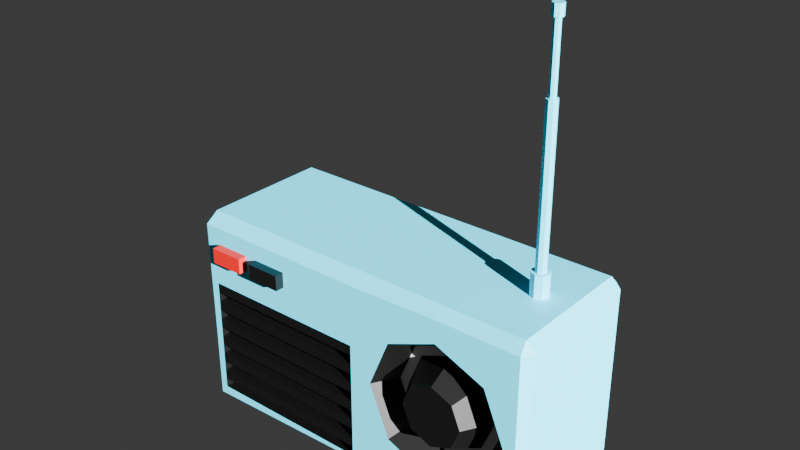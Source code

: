 # Source: basic_radio.blend  (saved by Blender 4.3.34; exported with 4.5.12 LTS)
import bpy
from mathutils import Matrix  # noqa: F401  (used for matrix-valued properties, if any)

bpy.ops.wm.read_factory_settings(use_empty=True)
scene = bpy.context.scene
scene.name = 'Scene'

# ---- collections
col_collection = bpy.data.collections.new('Collection'); scene.collection.children.link(col_collection)

# ---- materials (node trees are filled in below, after node groups)
mat_material_016 = bpy.data.materials.new('Material.016')
mat_material_017 = bpy.data.materials.new('Material.017')
mat_material_018 = bpy.data.materials.new('Material.018')
mat_material_019 = bpy.data.materials.new('Material.019')
mat_material_020 = bpy.data.materials.new('Material.020')
mat_material_022 = bpy.data.materials.new('Material.022')
mat_material_021 = bpy.data.materials.new('Material.021')

# ---- material node trees
mat_material_016.use_nodes = True; mat_material_016.node_tree.nodes.clear()
_N = mat_material_016.node_tree.nodes; _L = mat_material_016.node_tree.links
n0 = _N.new('ShaderNodeBsdfPrincipled'); n0.name = 'Principled BSDF'; n0.location = (10, 300)
n0.inputs[0].default_value = (0.0449, 0.7539, 1.0, 1.0)
n1 = _N.new('ShaderNodeOutputMaterial'); n1.name = 'Material Output'; n1.location = (300, 300)
_L.new(n0.outputs[0], n1.inputs[0])
n1.is_active_output = True
mat_material_017.use_nodes = True; mat_material_017.node_tree.nodes.clear()
_N = mat_material_017.node_tree.nodes; _L = mat_material_017.node_tree.links
n0 = _N.new('ShaderNodeBsdfPrincipled'); n0.name = 'Principled BSDF'; n0.location = (10, 300)
n0.inputs[0].default_value = (0.0, 0.0, 0.0, 1.0)
n1 = _N.new('ShaderNodeOutputMaterial'); n1.name = 'Material Output'; n1.location = (300, 300)
_L.new(n0.outputs[0], n1.inputs[0])
n1.is_active_output = True
mat_material_018.use_nodes = True; mat_material_018.node_tree.nodes.clear()
_N = mat_material_018.node_tree.nodes; _L = mat_material_018.node_tree.links
n0 = _N.new('ShaderNodeBsdfPrincipled'); n0.name = 'Principled BSDF'; n0.location = (10, 300)
n1 = _N.new('ShaderNodeOutputMaterial'); n1.name = 'Material Output'; n1.location = (300, 300)
_L.new(n0.outputs[0], n1.inputs[0])
n1.is_active_output = True
mat_material_019.use_nodes = True; mat_material_019.node_tree.nodes.clear()
_N = mat_material_019.node_tree.nodes; _L = mat_material_019.node_tree.links
n0 = _N.new('ShaderNodeBsdfPrincipled'); n0.name = 'Principled BSDF'; n0.location = (10, 300)
n0.inputs[0].default_value = (0.0, 0.0, 0.0, 1.0)
n1 = _N.new('ShaderNodeOutputMaterial'); n1.name = 'Material Output'; n1.location = (300, 300)
_L.new(n0.outputs[0], n1.inputs[0])
n1.is_active_output = True
mat_material_020.use_nodes = True; mat_material_020.node_tree.nodes.clear()
_N = mat_material_020.node_tree.nodes; _L = mat_material_020.node_tree.links
n0 = _N.new('ShaderNodeBsdfPrincipled'); n0.name = 'Principled BSDF'; n0.location = (10, 300)
n0.inputs[0].default_value = (0.06221, 0.06221, 0.06221, 1.0)
n1 = _N.new('ShaderNodeOutputMaterial'); n1.name = 'Material Output'; n1.location = (300, 300)
_L.new(n0.outputs[0], n1.inputs[0])
n1.is_active_output = True
mat_material_022.use_nodes = True; mat_material_022.node_tree.nodes.clear()
_N = mat_material_022.node_tree.nodes; _L = mat_material_022.node_tree.links
n0 = _N.new('ShaderNodeBsdfPrincipled'); n0.name = 'Principled BSDF'; n0.location = (10, 300)
n0.inputs[0].default_value = (0.001026, 0.001026, 0.001026, 1.0)
n1 = _N.new('ShaderNodeOutputMaterial'); n1.name = 'Material Output'; n1.location = (300, 300)
_L.new(n0.outputs[0], n1.inputs[0])
n1.is_active_output = True
mat_material_021.use_nodes = True; mat_material_021.node_tree.nodes.clear()
_N = mat_material_021.node_tree.nodes; _L = mat_material_021.node_tree.links
n0 = _N.new('ShaderNodeBsdfPrincipled'); n0.name = 'Principled BSDF'; n0.location = (10, 300)
n0.inputs[0].default_value = (0.6482, 0.0, 0.0, 1.0)
n1 = _N.new('ShaderNodeOutputMaterial'); n1.name = 'Material Output'; n1.location = (300, 300)
_L.new(n0.outputs[0], n1.inputs[0])
n1.is_active_output = True

# ---- world
world_world = bpy.data.worlds.new('World'); scene.world = world_world
world_world.use_nodes = True; world_world.node_tree.nodes.clear()
_N = world_world.node_tree.nodes; _L = world_world.node_tree.links
n0 = _N.new('ShaderNodeOutputWorld'); n0.name = 'World Output'; n0.location = (300, 300)
n1 = _N.new('ShaderNodeBackground'); n1.name = 'Background'; n1.location = (10, 300)
n1.inputs[0].default_value = (0.05088, 0.05088, 0.05088, 1.0)
_L.new(n1.outputs[0], n0.inputs[0])
n0.is_active_output = True
world_world.color = (0.05088, 0.05088, 0.05088)
world_world.sun_shadow_jitter_overblur = 0.0

# ---- cameras
cam_camera_001 = bpy.data.cameras.new('Camera.001')
cam_camera_001.clip_end = 100.0
cam_camera_001.sensor_width = 13.8
cam_camera_001.ortho_scale = 7.314
cam_camera_001.dof.focus_distance = 2.0

# ---- lights
light_light_001 = bpy.data.lights.new('Light.001', 'SUN')
light_light_001.energy = 20.0

# ---- meshes
me_cube_002 = bpy.data.meshes.new('Cube.002')
me_cube_002.from_pydata([(-0.927, -0.3977, -0.4911), (-0.927, -0.3977, 0.1617), (-0.927, -0.3977, 0.0), (0.5094, 0.3977, 0.0), (0.5094, -0.3977, -0.3861), (0.8955, -0.3977, -2.432e-07), (0.5094, -0.3977, 0.3861), (0.1233, -0.3977, 2.339e-07), (0.7825, -0.3977, -0.273), (0.7825, -0.3977, 0.273), (0.2364, -0.3977, 0.273), (0.2364, -0.3977, -0.273), (0.002475, -0.3977, 0.1617), (0.002475, -0.3977, -0.4911), (0.0755, 0.3977, 0.0), (0.002475, -0.3977, 1.203e-07), (0.0755, -0.3977, 1.242e-07), (0.3301, -0.2616, -0.1793), (0.5094, -0.2616, -0.2536), (0.6887, -0.2616, -0.1793), (0.763, -0.2616, -1.488e-07), (0.6887, -0.2616, 0.1793), (0.5094, -0.2616, 0.2536), (0.3301, -0.2616, 0.1793), (0.2559, -0.2616, 1.748e-07), (0.2914, -0.2616, -0.218), (0.5094, -0.2616, -0.3083), (0.7274, -0.2616, -0.218), (0.8178, -0.2616, -1.744e-07), (0.7274, -0.2616, 0.218), (0.5094, -0.2616, 0.3083), (0.2914, -0.2616, 0.218), (0.2011, -0.2616, 2.066e-07), (0.6271, -0.4188, -0.1177), (0.5094, -0.4188, 1.3e-08), (0.3918, -0.4188, -0.1177), (0.6271, -0.4188, 0.1177), (0.3918, -0.4188, 0.1177), (0.5094, -0.4188, -0.1664), (0.6758, -0.4188, -9.765e-08), (0.5094, -0.4188, 0.1664), (0.343, -0.4188, 1.147e-07), (-0.9496, 0.3473, -0.5642), (-1.0, 0.3473, -0.5138), (-0.9496, 0.3977, -0.5138), (-0.9496, 0.3473, 0.5642), (-0.9496, 0.3977, 0.5138), (-1.0, 0.3473, 0.5138), (0.9496, -0.3473, -0.5642), (1.0, -0.3473, -0.5138), (0.9594, -0.3977, -0.5099), (1.0, -0.3473, 0.5138), (0.9496, -0.3473, 0.5642), (0.9594, -0.3977, 0.5099), (0.9496, 0.3977, -0.5138), (1.0, 0.3473, -0.5138), (0.9496, 0.3473, -0.5642), (0.9496, 0.3977, 0.5138), (0.9496, 0.3473, 0.5642), (1.0, 0.3473, 0.5138), (0.5094, 0.3473, -0.5642), (0.5094, 0.3977, -0.5138), (0.5094, 0.3977, 0.5138), (0.5094, 0.3473, 0.5642), (0.5094, -0.3977, -0.5103), (0.5094, -0.3473, -0.5642), (0.5094, -0.3473, 0.5642), (0.5094, -0.3977, 0.5103), (-1.0, 0.3473, 0.0), (-0.9496, 0.3977, 0.0), (0.9496, 0.3977, 0.0), (1.0, 0.3473, 0.0), (1.0, -0.3473, 0.0), (0.9591, -0.3977, -9.532e-08), (0.0755, 0.3473, -0.5642), (0.0755, 0.3977, -0.5138), (0.0755, 0.3977, 0.5138), (0.0755, 0.3473, 0.5642), (-1.0, -0.3473, 0.0), (-0.9706, -0.3977, 0.0), (-0.9766, -0.3977, 0.4965), (-0.9496, -0.3473, 0.5642), (-1.0, -0.3473, 0.5138), (-0.9496, -0.3473, -0.5642), (-0.9672, -0.3977, -0.5425), (-1.0, -0.3473, -0.5138), (0.0755, -0.3977, -0.5104), (0.0755, -0.3473, -0.5642), (0.0755, -0.3473, 0.5642), (0.0755, -0.3977, 0.4972), (-0.9496, 0.0, -0.5642), (-1.0, 0.0, -0.5138), (-0.9496, 0.0, 0.5642), (-1.0, 0.0, 0.5138), (0.9496, 0.0, -0.5642), (1.0, 0.0, -0.5138), (0.9496, 0.0, 0.5642), (1.0, 0.0, 0.5138), (0.0755, 0.0, -0.5642), (-1.0, 0.0, 0.0), (0.0755, 0.0, 0.5642), (1.0, 0.0, 0.0), (0.5094, 0.0, -0.5642), (0.7654, -0.02, 0.6814), (0.7854, -0.04762, 0.5642), (0.833, -5.251e-09, 0.5642), (0.7854, 0.04762, 0.5642), (0.7378, 4.02e-09, 0.5642), (0.8191, -0.03367, 0.5642), (0.8191, 0.03367, 0.5642), (0.7517, 0.03367, 0.5642), (0.7517, -0.03367, 0.5642), (0.7854, -0.02829, 0.6814), (0.8054, -0.02, 0.6814), (0.8137, -4.35e-09, 0.6814), (0.8054, 0.02, 0.6814), (0.7854, 0.02829, 0.6814), (0.7654, 0.02, 0.6814), (0.7571, 3.129e-09, 0.6814), (0.7517, -0.03367, 0.6814), (0.7854, -0.04762, 0.6814), (0.8191, -0.03367, 0.6814), (0.833, -5.251e-09, 0.6814), (0.8191, 0.03367, 0.6814), (0.7854, 0.04762, 0.6814), (0.7517, 0.03367, 0.6814), (0.7378, 4.02e-09, 0.6814), (0.8054, -0.02, 1.49), (0.8057, -0.02033, 1.833), (0.7654, -0.02, 1.49), (0.7981, 0.0127, 1.49), (0.7727, 0.0127, 1.49), (0.7854, -0.01796, 1.49), (0.8033, -4.016e-09, 1.49), (0.7854, 0.01796, 1.49), (0.7674, 2.796e-09, 1.49), (0.7727, -0.0127, 1.49), (0.7854, -0.02829, 1.49), (0.7981, -0.0127, 1.49), (0.8137, -4.35e-09, 1.49), (0.8054, 0.02, 1.49), (0.7854, 0.02829, 1.49), (0.7654, 0.02, 1.49), (0.7571, 3.129e-09, 1.49), (0.7981, -0.0127, 1.833), (0.8057, -0.02033, 1.89), (0.7727, -0.0127, 1.833), (0.7981, 0.0127, 1.833), (0.7727, 0.0127, 1.833), (0.7854, -0.01796, 1.833), (0.8033, -4.016e-09, 1.833), (0.7854, 0.01796, 1.833), (0.7674, 2.796e-09, 1.833), (0.765, -0.02033, 1.833), (0.8057, 0.02033, 1.833), (0.765, 0.02033, 1.833), (0.7854, -0.02876, 1.833), (0.8141, -6.369e-09, 1.833), (0.7854, 0.02876, 1.833), (0.7566, 4.539e-09, 1.833), (0.7854, -1.2e-10, 1.89), (0.765, -0.02033, 1.89), (0.8057, 0.02033, 1.89), (0.765, 0.02033, 1.89), (0.7854, -0.02876, 1.89), (0.8141, -6.369e-09, 1.89), (0.7854, 0.02876, 1.89), (0.7566, 4.539e-09, 1.89)], [], [(69, 46, 76, 14), (98, 102, 65, 87), (73, 53, 9, 5), (101, 97, 51, 72), (64, 50, 8, 4), (53, 67, 6, 9), (75, 14, 3, 61), (61, 3, 70, 54), (64, 4, 11, 86), (96, 58, 109, 105), (99, 93, 47, 68), (102, 94, 48, 65), (50, 73, 5, 8), (3, 62, 57, 70), (44, 69, 14, 75), (8, 5, 28, 27), (6, 10, 31, 30), (10, 7, 32, 31), (4, 8, 27, 26), (77, 100, 107, 110), (100, 92, 81, 88), (95, 101, 72, 49), (14, 76, 62, 3), (12, 15, 16, 89), (2, 1, 80, 79), (10, 6, 67, 89), (91, 99, 68, 43), (0, 2, 79, 84), (1, 12, 89, 80), (86, 11, 7, 16), (7, 10, 89, 16), (13, 0, 84, 86), (22, 23, 37, 40), (24, 17, 35, 41), (17, 18, 38, 35), (19, 20, 39, 33), (7, 11, 25, 32), (11, 4, 26, 25), (9, 6, 30, 29), (5, 9, 29, 28), (18, 17, 25, 26), (19, 18, 26, 27), (20, 19, 27, 28), (21, 20, 28, 29), (22, 21, 29, 30), (23, 22, 30, 31), (24, 23, 31, 32), (17, 24, 32, 25), (38, 33, 34, 35), (39, 36, 34, 33), (40, 37, 34, 36), (41, 35, 34, 37), (20, 21, 36, 39), (18, 19, 33, 38), (23, 24, 41, 37), (21, 22, 40, 36), (15, 13, 86, 16), (42, 43, 44), (45, 46, 47), (48, 49, 50), (51, 52, 53), (54, 55, 56), (57, 58, 59), (80, 81, 82), (83, 84, 85), (90, 83, 85, 91), (79, 80, 82, 78), (92, 45, 47, 93), (69, 44, 43, 68), (63, 58, 57, 62), (71, 55, 54, 70), (94, 56, 55, 95), (96, 52, 51, 97), (73, 50, 49, 72), (65, 48, 50, 64), (56, 60, 61, 54), (77, 63, 62, 76), (87, 65, 64, 86), (52, 66, 67, 53), (66, 88, 89, 67), (84, 79, 78, 85), (46, 69, 68, 47), (59, 71, 70, 57), (53, 73, 72, 51), (60, 74, 75, 61), (74, 42, 44, 75), (88, 81, 80, 89), (45, 77, 76, 46), (83, 87, 86, 84), (90, 98, 87, 83), (42, 74, 98, 90), (58, 96, 97, 59), (48, 94, 95, 49), (81, 92, 93, 82), (42, 90, 91, 43), (85, 78, 99, 91), (55, 71, 101, 95), (77, 45, 92, 100), (111, 107, 100, 88), (60, 56, 94, 102), (78, 82, 93, 99), (58, 63, 106, 109), (71, 59, 97, 101), (74, 60, 102, 98), (105, 109, 123, 122), (109, 106, 124, 123), (111, 104, 120, 119), (107, 111, 119, 126), (52, 108, 104, 66), (96, 105, 108, 52), (104, 111, 88, 66), (63, 77, 110, 106), (103, 112, 137, 129), (113, 114, 139, 127), (115, 116, 141, 140), (117, 118, 143, 142), (104, 108, 121, 120), (110, 107, 126, 125), (106, 110, 125, 124), (108, 105, 122, 121), (112, 103, 119, 120), (113, 112, 120, 121), (114, 113, 121, 122), (115, 114, 122, 123), (116, 115, 123, 124), (117, 116, 124, 125), (118, 117, 125, 126), (103, 118, 126, 119), (136, 132, 149, 146), (138, 133, 150, 144), (130, 134, 151, 147), (131, 135, 152, 148), (118, 103, 129, 143), (116, 117, 142, 141), (114, 115, 140, 139), (112, 113, 127, 137), (132, 136, 129, 137), (138, 132, 137, 127), (133, 138, 127, 139), (130, 133, 139, 140), (134, 130, 140, 141), (131, 134, 141, 142), (135, 131, 142, 143), (136, 135, 143, 129), (144, 150, 157, 128), (147, 151, 158, 154), (148, 152, 159, 155), (149, 144, 128, 156), (135, 136, 146, 152), (134, 131, 148, 151), (133, 130, 147, 150), (132, 138, 144, 149), (156, 128, 145, 164), (157, 154, 162, 165), (158, 155, 163, 166), (159, 153, 161, 167), (146, 149, 156, 153), (152, 146, 153, 159), (151, 148, 155, 158), (150, 147, 154, 157), (164, 145, 160, 161), (165, 162, 160, 145), (166, 163, 160, 162), (167, 161, 160, 163), (155, 159, 167, 163), (154, 158, 166, 162), (128, 157, 165, 145), (153, 156, 164, 161)])
me_cube_002.polygons.foreach_set('material_index', [0, 0, 0, 0, 0, 0, 0, 0, 0, 0, 0, 0, 0, 0, 0, 1, 1, 1, 1, 0, 0, 0, 0, 0, 0, 0, 0, 0, 0, 0, 0, 0, 1, 1, 1, 1, 1, 1, 1, 1, 2, 2, 2, 2, 2, 2, 2, 2, 1, 1, 1, 1, 1, 1, 1, 1, 0, 0, 0, 0, 0, 0, 0, 0, 0, 0, 0, 0, 0, 0, 0, 0, 0, 0, 0, 0, 0, 0, 0, 0, 0, 0, 0, 0, 0, 0, 0, 0, 0, 0, 0, 0, 0, 0, 0, 0, 0, 0, 0, 0, 0, 0, 0, 0, 0, 0, 0, 0, 0, 0, 0, 0, 0, 0, 0, 0, 0, 0, 0, 0, 0, 0, 0, 0, 0, 0, 0, 0, 0, 0, 0, 0, 0, 0, 0, 0, 0, 0, 0, 0, 0, 0, 0, 0, 0, 0, 0, 0, 0, 0, 0, 0, 0, 0, 0, 0, 0, 0, 0, 0, 0, 0, 0, 0, 0, 0, 0, 0])
_uv = me_cube_002.uv_layers.new(name='UVMap')
_uv.uv.foreach_set('vector', [0.5, 0.2529, 0.6138, 0.2529, 0.6138, 0.3125, 0.5, 0.3125, 0.1875, 0.625, 0.25, 0.625, 0.25, 0.7342, 0.1875, 0.7342, 0.5, 0.7554, 0.607, 0.7672, 0.5283, 0.8424, 0.5, 0.7638, 0.5, 0.625, 0.6138, 0.625, 0.6138, 0.7342, 0.5, 0.7342, 0.3836, 0.875, 0.393, 0.7672, 0.4717, 0.8424, 0.4033, 0.875, 0.607, 0.7672, 0.6164, 0.875, 0.5967, 0.875, 0.5283, 0.8424, 0.3862, 0.3125, 0.5, 0.3125, 0.5, 0.375, 0.3862, 0.375, 0.3862, 0.375, 0.5, 0.375, 0.5, 0.4872, 0.3862, 0.4872, 0.3836, 0.875, 0.4033, 0.875, 0.4717, 0.8856, 0.3936, 0.9318, 0.6378, 0.625, 0.6378, 0.5158, 0.7348, 0.6062, 0.6981, 0.625, 0.5, 0.125, 0.6138, 0.125, 0.6138, 0.2342, 0.5, 0.2342, 0.25, 0.625, 0.3622, 0.625, 0.3622, 0.7342, 0.25, 0.7342, 0.393, 0.7672, 0.5, 0.7554, 0.5, 0.7638, 0.4717, 0.8424, 0.5, 0.375, 0.6138, 0.375, 0.6138, 0.4872, 0.5, 0.4872, 0.3862, 0.2529, 0.5, 0.2529, 0.5, 0.3125, 0.3862, 0.3125, 0.4717, 0.8424, 0.5, 0.7638, 0.5, 0.7638, 0.4717, 0.8424, 0.5967, 0.875, 0.5283, 0.8856, 0.5283, 0.8856, 0.5967, 0.875, 0.5283, 0.8856, 0.5, 0.9111, 0.5, 0.9111, 0.5283, 0.8856, 0.4033, 0.875, 0.4717, 0.8424, 0.4717, 0.8424, 0.4033, 0.875, 0.8125, 0.5158, 0.8125, 0.625, 0.7793, 0.625, 0.7586, 0.6062, 0.8125, 0.625, 0.8721, 0.625, 0.8721, 0.7342, 0.8125, 0.7342, 0.3862, 0.625, 0.5, 0.625, 0.5, 0.7342, 0.3862, 0.7342, 0.5, 0.3125, 0.6138, 0.3125, 0.6138, 0.375, 0.5, 0.375, 0.6088, 0.9434, 0.5, 0.956, 0.5, 0.9528, 0.6102, 0.9393, 0.5, 0.9968, 0.6088, 0.996, 0.6223, 0.9993, 0.5, 0.9992, 0.5283, 0.8856, 0.5967, 0.875, 0.6164, 0.875, 0.6018, 0.9303, 0.3862, 0.125, 0.5, 0.125, 0.5, 0.2342, 0.3862, 0.2342, 0.3912, 0.996, 0.5, 0.9968, 0.5, 0.9992, 0.3798, 0.9988, 0.6088, 0.996, 0.6088, 0.9434, 0.6223, 0.9378, 0.6223, 0.9993, 0.3869, 0.939, 0.4717, 0.8856, 0.5, 0.9111, 0.5, 0.9528, 0.5, 0.9111, 0.5283, 0.8856, 0.6102, 0.9393, 0.5, 0.9528, 0.3912, 0.9434, 0.3912, 0.996, 0.3798, 0.9988, 0.3869, 0.9388, 0.5687, 0.872, 0.5233, 0.8837, 0.5233, 0.8837, 0.5687, 0.872, 0.5, 0.9007, 0.4767, 0.8837, 0.4767, 0.8837, 0.5, 0.9007, 0.4767, 0.8837, 0.4313, 0.872, 0.4313, 0.872, 0.4767, 0.8837, 0.4767, 0.8482, 0.5, 0.796, 0.5, 0.796, 0.4767, 0.8482, 0.5, 0.9111, 0.4717, 0.8856, 0.4717, 0.8856, 0.5, 0.9111, 0.4717, 0.8856, 0.4033, 0.875, 0.4033, 0.875, 0.4717, 0.8856, 0.5283, 0.8424, 0.5967, 0.875, 0.5967, 0.875, 0.5283, 0.8424, 0.5, 0.7638, 0.5283, 0.8424, 0.5283, 0.8424, 0.5, 0.7638, 0.4313, 0.872, 0.4767, 0.8837, 0.4717, 0.8856, 0.4033, 0.875, 0.4767, 0.8482, 0.4313, 0.872, 0.4033, 0.875, 0.4717, 0.8424, 0.5, 0.796, 0.4767, 0.8482, 0.4717, 0.8424, 0.5, 0.7638, 0.5233, 0.8482, 0.5, 0.796, 0.5, 0.7638, 0.5283, 0.8424, 0.5687, 0.872, 0.5233, 0.8482, 0.5283, 0.8424, 0.5967, 0.875, 0.5233, 0.8837, 0.5687, 0.872, 0.5967, 0.875, 0.5283, 0.8856, 0.5, 0.9007, 0.5233, 0.8837, 0.5283, 0.8856, 0.5, 0.9111, 0.4767, 0.8837, 0.5, 0.9007, 0.5, 0.9111, 0.4717, 0.8856, 0.4313, 0.872, 0.4767, 0.8482, 0.5, 0.875, 0.4767, 0.8837, 0.5, 0.796, 0.5233, 0.8482, 0.5, 0.875, 0.4767, 0.8482, 0.5687, 0.872, 0.5233, 0.8837, 0.5, 0.875, 0.5233, 0.8482, 0.5, 0.9007, 0.4767, 0.8837, 0.5, 0.875, 0.5233, 0.8837, 0.5, 0.796, 0.5233, 0.8482, 0.5233, 0.8482, 0.5, 0.796, 0.4313, 0.872, 0.4767, 0.8482, 0.4767, 0.8482, 0.4313, 0.872, 0.5233, 0.8837, 0.5, 0.9007, 0.5, 0.9007, 0.5233, 0.8837, 0.5233, 0.8482, 0.5687, 0.872, 0.5687, 0.872, 0.5233, 0.8482, 0.5, 0.956, 0.3912, 0.9434, 0.3869, 0.939, 0.5, 0.9528, 0.1279, 0.5158, 0.125, 0.5158, 0.1279, 0.5, 0.625, 0.2342, 0.6138, 0.25, 0.6138, 0.2342, 0.3622, 0.7342, 0.375, 0.7342, 0.3647, 0.75, 0.6138, 0.75, 0.617, 0.7577, 0.607, 0.7672, 0.3622, 0.5, 0.375, 0.5158, 0.3622, 0.5158, 0.6138, 0.4872, 0.625, 0.4872, 0.6138, 0.5, 0.61, 0.0, 0.625, 0.01583, 0.6138, 0.01583, 0.1279, 0.7342, 0.1263, 0.75, 0.125, 0.7342, 0.1279, 0.625, 0.1279, 0.7342, 0.125, 0.7342, 0.125, 0.625, 0.5, 0.0, 0.61, 0.0, 0.6138, 0.01583, 0.5, 0.01583, 0.625, 0.125, 0.625, 0.2342, 0.6138, 0.2342, 0.6138, 0.125, 0.5, 0.2529, 0.3862, 0.2529, 0.3862, 0.2342, 0.5, 0.2342, 0.625, 0.375, 0.625, 0.4872, 0.6138, 0.4872, 0.6138, 0.375, 0.5, 0.5158, 0.3862, 0.5158, 0.3862, 0.4872, 0.5, 0.4872, 0.3622, 0.625, 0.3622, 0.5158, 0.3862, 0.5158, 0.3862, 0.625, 0.6378, 0.625, 0.6378, 0.7342, 0.6138, 0.7342, 0.6138, 0.625, 0.5, 0.7554, 0.393, 0.7672, 0.3862, 0.7342, 0.5, 0.7342, 0.25, 0.7342, 0.3622, 0.7342, 0.3647, 0.75, 0.25, 0.75, 0.3622, 0.5158, 0.25, 0.5158, 0.25, 0.5, 0.3622, 0.5, 0.625, 0.3125, 0.625, 0.375, 0.6138, 0.375, 0.6138, 0.3125, 0.1875, 0.7342, 0.25, 0.7342, 0.25, 0.75, 0.1875, 0.75, 0.625, 0.7628, 0.625, 0.875, 0.6164, 0.875, 0.607, 0.7672, 0.625, 0.875, 0.625, 0.9375, 0.6018, 0.9303, 0.6164, 0.875, 0.3798, 0.0, 0.5, 0.0, 0.5, 0.01583, 0.3862, 0.01583, 0.6138, 0.2529, 0.5, 0.2529, 0.5, 0.2342, 0.6138, 0.2342, 0.6138, 0.5158, 0.5, 0.5158, 0.5, 0.4872, 0.6138, 0.4872, 0.607, 0.7672, 0.5, 0.7554, 0.5, 0.7342, 0.6138, 0.7342, 0.25, 0.5158, 0.1875, 0.5158, 0.1875, 0.5, 0.25, 0.5, 0.1875, 0.5158, 0.1279, 0.5158, 0.1279, 0.5, 0.1875, 0.5, 0.625, 0.9375, 0.625, 0.9971, 0.6223, 0.9993, 0.6223, 0.9378, 0.625, 0.2529, 0.625, 0.3125, 0.6138, 0.3125, 0.6138, 0.2529, 0.1279, 0.7342, 0.1875, 0.7342, 0.1875, 0.75, 0.1263, 0.75, 0.1279, 0.625, 0.1875, 0.625, 0.1875, 0.7342, 0.1279, 0.7342, 0.1279, 0.5158, 0.1875, 0.5158, 0.1875, 0.625, 0.1279, 0.625, 0.6378, 0.5158, 0.6378, 0.625, 0.6138, 0.625, 0.6138, 0.5158, 0.3622, 0.7342, 0.3622, 0.625, 0.3862, 0.625, 0.3862, 0.7342, 0.625, 0.01583, 0.625, 0.125, 0.6138, 0.125, 0.6138, 0.01583, 0.1279, 0.5158, 0.1279, 0.625, 0.125, 0.625, 0.125, 0.5158, 0.3862, 0.01583, 0.5, 0.01583, 0.5, 0.125, 0.3862, 0.125, 0.3862, 0.5158, 0.5, 0.5158, 0.5, 0.625, 0.3862, 0.625, 0.8125, 0.5158, 0.8721, 0.5158, 0.8721, 0.625, 0.8125, 0.625, 0.7586, 0.6438, 0.7793, 0.625, 0.8125, 0.625, 0.8125, 0.7342, 0.25, 0.5158, 0.3622, 0.5158, 0.3622, 0.625, 0.25, 0.625, 0.5, 0.01583, 0.6138, 0.01583, 0.6138, 0.125, 0.5, 0.125, 0.6378, 0.5158, 0.75, 0.5158, 0.75, 0.561, 0.7348, 0.6062, 0.5, 0.5158, 0.6138, 0.5158, 0.6138, 0.625, 0.5, 0.625, 0.1875, 0.5158, 0.25, 0.5158, 0.25, 0.625, 0.1875, 0.625, 0.6981, 0.625, 0.7348, 0.6062, 0.7348, 0.6062, 0.6981, 0.625, 0.7348, 0.6062, 0.75, 0.561, 0.75, 0.561, 0.7348, 0.6062, 0.7586, 0.6438, 0.75, 0.689, 0.75, 0.689, 0.7586, 0.6438, 0.7793, 0.625, 0.7586, 0.6438, 0.7586, 0.6438, 0.7793, 0.625, 0.6378, 0.7342, 0.7348, 0.6438, 0.75, 0.689, 0.75, 0.7342, 0.6378, 0.625, 0.6981, 0.625, 0.7348, 0.6438, 0.6378, 0.7342, 0.75, 0.689, 0.7586, 0.6438, 0.8125, 0.7342, 0.75, 0.7342, 0.75, 0.5158, 0.8125, 0.5158, 0.7586, 0.6062, 0.75, 0.561, 0.7563, 0.6388, 0.7488, 0.6629, 0.7488, 0.6629, 0.7563, 0.6388, 0.7388, 0.6388, 0.7193, 0.625, 0.7193, 0.625, 0.7388, 0.6388, 0.7388, 0.6112, 0.7488, 0.5871, 0.7488, 0.5871, 0.7388, 0.6112, 0.7563, 0.6112, 0.7674, 0.625, 0.7674, 0.625, 0.7563, 0.6112, 0.75, 0.689, 0.7348, 0.6438, 0.7348, 0.6438, 0.75, 0.689, 0.7586, 0.6062, 0.7793, 0.625, 0.7793, 0.625, 0.7586, 0.6062, 0.75, 0.561, 0.7586, 0.6062, 0.7586, 0.6062, 0.75, 0.561, 0.7348, 0.6438, 0.6981, 0.625, 0.6981, 0.625, 0.7348, 0.6438, 0.7488, 0.6629, 0.7563, 0.6388, 0.7586, 0.6438, 0.75, 0.689, 0.7388, 0.6388, 0.7488, 0.6629, 0.75, 0.689, 0.7348, 0.6438, 0.7193, 0.625, 0.7388, 0.6388, 0.7348, 0.6438, 0.6981, 0.625, 0.7388, 0.6112, 0.7193, 0.625, 0.6981, 0.625, 0.7348, 0.6062, 0.7488, 0.5871, 0.7388, 0.6112, 0.7348, 0.6062, 0.75, 0.561, 0.7563, 0.6112, 0.7488, 0.5871, 0.75, 0.561, 0.7586, 0.6062, 0.7674, 0.625, 0.7563, 0.6112, 0.7586, 0.6062, 0.7793, 0.625, 0.7563, 0.6388, 0.7674, 0.625, 0.7793, 0.625, 0.7586, 0.6438, 0.754, 0.6338, 0.7486, 0.6438, 0.7486, 0.6438, 0.754, 0.6338, 0.7429, 0.6338, 0.7347, 0.625, 0.7347, 0.625, 0.7429, 0.6338, 0.7429, 0.6162, 0.7486, 0.6062, 0.7486, 0.6062, 0.7429, 0.6162, 0.754, 0.6162, 0.7586, 0.625, 0.7586, 0.625, 0.754, 0.6162, 0.7674, 0.625, 0.7563, 0.6388, 0.7563, 0.6388, 0.7674, 0.625, 0.7488, 0.5871, 0.7563, 0.6112, 0.7563, 0.6112, 0.7488, 0.5871, 0.7193, 0.625, 0.7388, 0.6112, 0.7388, 0.6112, 0.7193, 0.625, 0.7488, 0.6629, 0.7388, 0.6388, 0.7388, 0.6388, 0.7488, 0.6629, 0.7486, 0.6438, 0.754, 0.6338, 0.7563, 0.6388, 0.7488, 0.6629, 0.7429, 0.6338, 0.7486, 0.6438, 0.7488, 0.6629, 0.7388, 0.6388, 0.7347, 0.625, 0.7429, 0.6338, 0.7388, 0.6388, 0.7193, 0.625, 0.7429, 0.6162, 0.7347, 0.625, 0.7193, 0.625, 0.7388, 0.6112, 0.7486, 0.6062, 0.7429, 0.6162, 0.7388, 0.6112, 0.7488, 0.5871, 0.754, 0.6162, 0.7486, 0.6062, 0.7488, 0.5871, 0.7563, 0.6112, 0.7586, 0.625, 0.754, 0.6162, 0.7563, 0.6112, 0.7674, 0.625, 0.754, 0.6338, 0.7586, 0.625, 0.7674, 0.625, 0.7563, 0.6388, 0.7429, 0.6338, 0.7347, 0.625, 0.7347, 0.625, 0.7429, 0.6338, 0.7429, 0.6162, 0.7486, 0.6062, 0.7486, 0.6062, 0.7429, 0.6162, 0.754, 0.6162, 0.7586, 0.625, 0.7586, 0.625, 0.754, 0.6162, 0.7486, 0.6438, 0.7429, 0.6338, 0.7429, 0.6338, 0.7486, 0.6438, 0.7586, 0.625, 0.754, 0.6338, 0.754, 0.6338, 0.7586, 0.625, 0.7486, 0.6062, 0.754, 0.6162, 0.754, 0.6162, 0.7486, 0.6062, 0.7347, 0.625, 0.7429, 0.6162, 0.7429, 0.6162, 0.7347, 0.625, 0.7486, 0.6438, 0.7429, 0.6338, 0.7429, 0.6338, 0.7486, 0.6438, 0.7486, 0.6438, 0.7429, 0.6338, 0.7429, 0.6338, 0.7486, 0.6438, 0.7347, 0.625, 0.7429, 0.6162, 0.7429, 0.6162, 0.7347, 0.625, 0.7486, 0.6062, 0.754, 0.6162, 0.754, 0.6162, 0.7486, 0.6062, 0.7586, 0.625, 0.754, 0.6338, 0.754, 0.6338, 0.7586, 0.625, 0.754, 0.6338, 0.7486, 0.6438, 0.7486, 0.6438, 0.754, 0.6338, 0.7586, 0.625, 0.754, 0.6338, 0.754, 0.6338, 0.7586, 0.625, 0.7486, 0.6062, 0.754, 0.6162, 0.754, 0.6162, 0.7486, 0.6062, 0.7347, 0.625, 0.7429, 0.6162, 0.7429, 0.6162, 0.7347, 0.625, 0.7486, 0.6438, 0.7429, 0.6338, 0.75, 0.625, 0.754, 0.6338, 0.7347, 0.625, 0.7429, 0.6162, 0.75, 0.625, 0.7429, 0.6338, 0.7486, 0.6062, 0.754, 0.6162, 0.75, 0.625, 0.7429, 0.6162, 0.7586, 0.625, 0.754, 0.6338, 0.75, 0.625, 0.754, 0.6162, 0.754, 0.6162, 0.7586, 0.625, 0.7586, 0.625, 0.754, 0.6162, 0.7429, 0.6162, 0.7486, 0.6062, 0.7486, 0.6062, 0.7429, 0.6162, 0.7429, 0.6338, 0.7347, 0.625, 0.7347, 0.625, 0.7429, 0.6338, 0.754, 0.6338, 0.7486, 0.6438, 0.7486, 0.6438, 0.754, 0.6338])
me_cube_002.materials.append(mat_material_016)
me_cube_002.materials.append(mat_material_017)
me_cube_002.materials.append(mat_material_018)
me_cube_002.update()
me_cube_003 = bpy.data.meshes.new('Cube.003')
me_cube_003.from_pydata([(-0.927, -0.3977, -0.4911), (-0.927, -0.3977, 0.0), (0.002475, -0.3977, -0.4911), (0.002475, -0.3977, 1.203e-07), (-0.927, -0.3977, 0.05457), (-0.927, -0.3977, 0.1091), (-0.927, -0.3977, 0.1637), (0.002475, -0.3977, 0.1637), (0.002475, -0.3977, 0.1091), (0.002475, -0.3977, 0.05457), (-0.927, -0.3977, -0.4366), (-0.927, -0.3977, -0.382), (-0.927, -0.3977, -0.3274), (-0.927, -0.3977, -0.2729), (-0.927, -0.3977, -0.2183), (-0.927, -0.3977, -0.1637), (-0.927, -0.3977, -0.1091), (-0.927, -0.3977, -0.05457), (0.002475, -0.3977, -0.05457), (0.002475, -0.3977, -0.1091), (0.002475, -0.3977, -0.1637), (0.002475, -0.3977, -0.2183), (0.002475, -0.3977, -0.2729), (0.002475, -0.3977, -0.3274), (0.002475, -0.3977, -0.382), (0.002475, -0.3977, -0.4366), (0.002475, -0.344, 1.203e-07), (-0.927, -0.344, 0.0), (-0.927, -0.344, -0.05457), (0.002475, -0.344, -0.4366), (0.002475, -0.344, -0.4911), (-0.927, -0.344, -0.4911), (-0.927, -0.344, 0.05457), (-0.927, -0.344, 0.1091), (-0.927, -0.344, 0.1637), (0.002475, -0.344, 0.1637), (0.002475, -0.344, 0.1091), (0.002475, -0.344, 0.05457), (-0.927, -0.344, -0.4366), (-0.927, -0.344, -0.382), (-0.927, -0.344, -0.3274), (-0.927, -0.344, -0.2729), (-0.927, -0.344, -0.2183), (-0.927, -0.344, -0.1637), (-0.927, -0.344, -0.1091), (0.002475, -0.344, -0.05457), (0.002475, -0.344, -0.1091), (0.002475, -0.344, -0.1637), (0.002475, -0.344, -0.2183), (0.002475, -0.344, -0.2729), (0.002475, -0.344, -0.3274), (0.002475, -0.344, -0.382)], [], [(23, 12, 40, 50), (3, 9, 4, 1), (9, 8, 36, 37), (8, 7, 6, 5), (14, 13, 41, 42), (5, 4, 32, 33), (11, 24, 51, 39), (25, 10, 38, 29), (25, 24, 11, 10), (23, 22, 13, 12), (12, 11, 39, 40), (21, 20, 15, 14), (0, 2, 30, 31), (19, 18, 17, 16), (45, 26, 27, 28), (37, 36, 33, 32), (30, 29, 38, 31), (51, 50, 40, 39), (49, 48, 42, 41), (47, 46, 44, 43), (4, 9, 37, 32), (13, 22, 49, 41), (16, 15, 43, 44), (8, 5, 33, 36), (21, 14, 42, 48), (6, 7, 35, 34), (15, 20, 47, 43), (18, 3, 26, 45), (19, 16, 44, 46), (3, 1, 27, 26), (17, 18, 45, 28), (20, 19, 46, 47), (1, 17, 28, 27), (22, 21, 48, 49), (2, 25, 29, 30), (10, 0, 31, 38), (24, 23, 50, 51)])
me_cube_003.polygons.foreach_set('material_index', [0, 0, 0, 0, 0, 0, 0, 0, 0, 0, 0, 0, 0, 0, 1, 1, 1, 1, 1, 1, 0, 0, 0, 0, 0, 0, 0, 0, 0, 0, 0, 0, 0, 0, 0, 0, 0])
_uv = me_cube_003.uv_layers.new(name='UVMap')
_uv.uv.foreach_set('vector', [0.4275, 0.9476, 0.4275, 0.9963, 0.4275, 0.9963, 0.4275, 0.9476, 0.5, 0.956, 0.5121, 0.9546, 0.5121, 0.9967, 0.5, 0.9968, 0.0, 0.0, 0.0, 0.0, 0.0, 0.0, 0.0, 0.0, 0.5242, 0.9532, 0.5363, 0.9518, 0.5363, 0.9965, 0.5242, 0.9966, 0.0, 0.0, 0.0, 0.0, 0.0, 0.0, 0.0, 0.0, 0.0, 0.0, 0.0, 0.0, 0.0, 0.0, 0.0, 0.0, 0.4154, 0.9962, 0.4154, 0.9462, 0.4154, 0.9462, 0.4154, 0.9962, 0.4033, 0.9448, 0.4033, 0.9961, 0.4033, 0.9961, 0.4033, 0.9448, 0.4033, 0.9448, 0.4154, 0.9462, 0.4154, 0.9962, 0.4033, 0.9961, 0.4275, 0.9476, 0.4395, 0.949, 0.4395, 0.9964, 0.4275, 0.9963, 0.0, 0.0, 0.0, 0.0, 0.0, 0.0, 0.0, 0.0, 0.4516, 0.9504, 0.4637, 0.9518, 0.4637, 0.9965, 0.4516, 0.9965, 0.0, 0.0, 0.0, 0.0, 0.0, 0.0, 0.0, 0.0, 0.4758, 0.9532, 0.4879, 0.9546, 0.4879, 0.9967, 0.4758, 0.9966, 0.4879, 0.9546, 0.5, 0.956, 0.5, 0.9968, 0.4879, 0.9967, 0.5121, 0.9546, 0.5242, 0.9532, 0.5242, 0.9966, 0.5121, 0.9967, 0.3912, 0.9434, 0.4033, 0.9448, 0.4033, 0.9961, 0.3912, 0.996, 0.4154, 0.9462, 0.4275, 0.9476, 0.4275, 0.9963, 0.4154, 0.9962, 0.4395, 0.949, 0.4516, 0.9504, 0.4516, 0.9965, 0.4395, 0.9964, 0.4637, 0.9518, 0.4758, 0.9532, 0.4758, 0.9966, 0.4637, 0.9965, 0.5121, 0.9967, 0.5121, 0.9546, 0.5121, 0.9546, 0.5121, 0.9967, 0.4395, 0.9964, 0.4395, 0.949, 0.4395, 0.949, 0.4395, 0.9964, 0.0, 0.0, 0.0, 0.0, 0.0, 0.0, 0.0, 0.0, 0.5242, 0.9532, 0.5242, 0.9966, 0.5242, 0.9966, 0.5242, 0.9532, 0.4516, 0.9504, 0.4516, 0.9965, 0.4516, 0.9965, 0.4516, 0.9504, 0.5363, 0.9965, 0.5363, 0.9518, 0.5363, 0.9518, 0.5363, 0.9965, 0.4637, 0.9965, 0.4637, 0.9518, 0.4637, 0.9518, 0.4637, 0.9965, 0.0, 0.0, 0.0, 0.0, 0.0, 0.0, 0.0, 0.0, 0.4758, 0.9532, 0.4758, 0.9966, 0.4758, 0.9966, 0.4758, 0.9532, 0.5, 0.956, 0.5, 0.9968, 0.5, 0.9968, 0.5, 0.956, 0.4879, 0.9967, 0.4879, 0.9546, 0.4879, 0.9546, 0.4879, 0.9967, 0.0, 0.0, 0.0, 0.0, 0.0, 0.0, 0.0, 0.0, 0.0, 0.0, 0.0, 0.0, 0.0, 0.0, 0.0, 0.0, 0.0, 0.0, 0.0, 0.0, 0.0, 0.0, 0.0, 0.0, 0.0, 0.0, 0.0, 0.0, 0.0, 0.0, 0.0, 0.0, 0.0, 0.0, 0.0, 0.0, 0.0, 0.0, 0.0, 0.0, 0.0, 0.0, 0.0, 0.0, 0.0, 0.0, 0.0, 0.0])
me_cube_003.materials.append(mat_material_019)
me_cube_003.materials.append(mat_material_020)
me_cube_003.update()
me_cube_004 = bpy.data.meshes.new('Cube.004')
me_cube_004.from_pydata([(-1.0, -1.0, -1.0), (-1.0, -1.0, 1.0), (-1.0, 1.0, -1.0), (-1.0, 1.0, 1.0), (1.0, -1.0, -1.0), (1.0, -1.0, 1.0), (1.0, 1.0, -1.0), (1.0, 1.0, 1.0)], [], [(0, 1, 3, 2), (2, 3, 7, 6), (6, 7, 5, 4), (4, 5, 1, 0), (2, 6, 4, 0), (7, 3, 1, 5)])
_uv = me_cube_004.uv_layers.new(name='UVMap')
_uv.uv.foreach_set('vector', [0.375, 0.0, 0.625, 0.0, 0.625, 0.25, 0.375, 0.25, 0.375, 0.25, 0.625, 0.25, 0.625, 0.5, 0.375, 0.5, 0.375, 0.5, 0.625, 0.5, 0.625, 0.75, 0.375, 0.75, 0.375, 0.75, 0.625, 0.75, 0.625, 1.0, 0.375, 1.0, 0.125, 0.5, 0.375, 0.5, 0.375, 0.75, 0.125, 0.75, 0.625, 0.5, 0.875, 0.5, 0.875, 0.75, 0.625, 0.75])
me_cube_004.materials.append(mat_material_022)
me_cube_004.update()
me_cube_007 = bpy.data.meshes.new('Cube.007')
me_cube_007.from_pydata([(-1.0, -1.0, -1.0), (-1.0, -1.0, 1.0), (-1.0, 1.0, -1.0), (-1.0, 1.0, 1.0), (1.0, -1.0, -1.0), (1.0, -1.0, 1.0), (1.0, 1.0, -1.0), (1.0, 1.0, 1.0)], [], [(0, 1, 3, 2), (2, 3, 7, 6), (6, 7, 5, 4), (4, 5, 1, 0), (2, 6, 4, 0), (7, 3, 1, 5)])
_uv = me_cube_007.uv_layers.new(name='UVMap')
_uv.uv.foreach_set('vector', [0.375, 0.0, 0.625, 0.0, 0.625, 0.25, 0.375, 0.25, 0.375, 0.25, 0.625, 0.25, 0.625, 0.5, 0.375, 0.5, 0.375, 0.5, 0.625, 0.5, 0.625, 0.75, 0.375, 0.75, 0.375, 0.75, 0.625, 0.75, 0.625, 1.0, 0.375, 1.0, 0.125, 0.5, 0.375, 0.5, 0.375, 0.75, 0.125, 0.75, 0.625, 0.5, 0.875, 0.5, 0.875, 0.75, 0.625, 0.75])
me_cube_007.materials.append(mat_material_021)
me_cube_007.update()

# ---- objects
ob_light = bpy.data.objects.new('Light', light_light_001)
ob_camera = bpy.data.objects.new('Camera', cam_camera_001)
ob_cube = bpy.data.objects.new('Cube', me_cube_002)
ob_cube_001 = bpy.data.objects.new('Cube.001', me_cube_003)
ob_cube_002 = bpy.data.objects.new('Cube.002', me_cube_004)
ob_cube_004 = bpy.data.objects.new('Cube.004', me_cube_007)

# ---- transforms, parenting, visibility, modifiers, constraints
ob_light.location = (13.96, -2.331, -3.49)
ob_light.rotation_euler = (1.229, -0.2202, 1.33)
ob_light.scale = (1.0, 1.0, 1.0)
ob_light.color = (0.8, 0.8, 0.8, 1.0)
ob_camera.location = (17.36, -29.06, -0.284)
ob_camera.rotation_euler = (1.575, 0.01435, 0.5338)
ob_camera.scale = (1.0, 1.0, 1.0)
ob_camera.color = (0.8, 0.8, 0.8, 1.0)
ob_cube.location = (0.0, 0.0, 0.5632)
ob_cube_001.location = (0.0, 0.0, 0.5632)
ob_cube_002.location = (-0.5301, -0.4115, 0.9262)
ob_cube_002.scale = (0.09452, 0.03545, 0.04201)
ob_cube_004.location = (-0.7919, -0.4115, 0.9262)
ob_cube_004.scale = (0.09452, 0.03545, 0.04201)

# ---- collection membership
col_collection.objects.link(ob_light)
col_collection.objects.link(ob_camera)
col_collection.objects.link(ob_cube)
col_collection.objects.link(ob_cube_001)
col_collection.objects.link(ob_cube_002)
col_collection.objects.link(ob_cube_004)

# ---- scene / render settings (as saved in the file)
scene.frame_start = 1; scene.frame_end = 250; scene.frame_set(1)
scene.render.engine = 'BLENDER_EEVEE_NEXT'
bpy.context.view_layer.update()

# ---- added for rendering (the .blend has no active camera): camera
cam_auto = bpy.data.cameras.new('AutoCamera')
cam_auto.lens = 50.0
cam_auto.sensor_width = 36.0
cam_auto.clip_end = 1000.0
ob_auto_camera = bpy.data.objects.new('AutoCamera', cam_auto)
scene.collection.objects.link(ob_auto_camera)
ob_auto_camera.location = (3.03142, -3.66232, 3.65115)
ob_auto_camera.rotation_euler = (1.09748, -7.21219e-08, 0.694738)
scene.camera = ob_auto_camera
bpy.context.view_layer.update()
